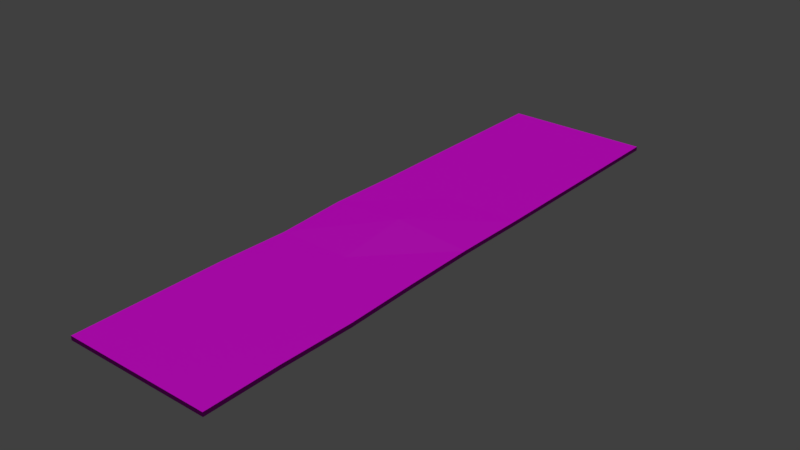 # Source: SideWalk.blend  (saved by Blender 2.78.0; exported with 4.5.12 LTS)
import bpy
from mathutils import Matrix  # noqa: F401  (used for matrix-valued properties, if any)

bpy.ops.wm.read_factory_settings(use_empty=True)
scene = bpy.context.scene
scene.name = 'Scene'

# ---- collections
col_collection_1 = bpy.data.collections.new('Collection 1'); scene.collection.children.link(col_collection_1)

# ---- images (referenced by path relative to the original .blend; pixels are not part of the script)
import os
ASSET_DIR = os.environ.get("B2B_ASSET_DIR", "")  # directory of the original .blend (textures are referenced by path, not embedded)
HERE = os.path.dirname(os.path.abspath(__file__))  # packed textures are extracted next to this script under _unpacked/

def load_image(name, relpath, width, height, colorspace="sRGB"):
    """Load a texture the original file referenced (path relative to the .blend, or extracted next to this script)."""
    p = next((c for c in (os.path.join(HERE, relpath), os.path.join(ASSET_DIR, relpath)) if relpath and os.path.exists(c)), "")
    if p:
        img = bpy.data.images.load(p, check_existing=True)
        img.name = name
    else:  # same state as the original file: an image datablock whose file is absent (Cycles renders it pink)
        img = bpy.data.images.new(name, width, height)
        img.source = "FILE"
        img.filepath = "//" + (relpath or name)
    img.colorspace_settings.name = colorspace
    return img
img_texturescom_cobblestone6_1024_albedo_tif = load_image('TexturesCom_Cobblestone6_1024_albedo.tif', 'TexturesCom_Cobblestone6_1024_albedo.tif', 1024, 1024, 'sRGB')
img_texturescom_cobblestone6_1024_normal_tif = load_image('TexturesCom_Cobblestone6_1024_normal.tif', 'TexturesCom_Cobblestone6_1024_normal.tif', 1024, 1024, 'Non-Color')

# ---- materials (node trees are filled in below, after node groups)
mat_sidewalk = bpy.data.materials.new('SideWalk')
mat_sidewalk.alpha_threshold = 0.0
mat_sidewalk.roughness = 0.5

# ---- material node trees
mat_sidewalk.use_nodes = True; mat_sidewalk.node_tree.nodes.clear()
_N = mat_sidewalk.node_tree.nodes; _L = mat_sidewalk.node_tree.links
n0 = _N.new('ShaderNodeOutputMaterial'); n0.name = 'Material Output'; n0.location = (777, 177)
n1 = _N.new('ShaderNodeTexImage'); n1.name = 'Image Texture'; n1.location = (-101, 530)
n1.width = 140
n1.image = img_texturescom_cobblestone6_1024_albedo_tif
n2 = _N.new('ShaderNodeBsdfAnisotropic'); n2.name = 'Glossy BSDF'; n2.location = (234, 64)
n2.distribution = 'GGX'
n2.inputs[1].default_value = 0.4472
n3 = _N.new('ShaderNodeMixShader'); n3.name = 'Mix Shader'; n3.location = (553, 139)
n3.inputs[0].default_value = 0.02727
n4 = _N.new('ShaderNodeBsdfDiffuse'); n4.name = 'Diffuse BSDF'; n4.location = (266, 230)
n5 = _N.new('ShaderNodeNormal'); n5.name = 'Normal'; n5.location = (49, 182)
n6 = _N.new('ShaderNodeTexImage'); n6.name = 'Image Texture.001'; n6.location = (-178, 125)
n6.width = 140
n6.image = img_texturescom_cobblestone6_1024_normal_tif
_L.new(n1.outputs[0], n4.inputs[0])
_L.new(n6.outputs[0], n5.inputs[0])
_L.new(n5.outputs[0], n4.inputs[2])
_L.new(n3.outputs[0], n0.inputs[0])
_L.new(n2.outputs[0], n3.inputs[2])
_L.new(n4.outputs[0], n3.inputs[1])
n0.is_active_output = True

# ---- world
world_world = bpy.data.worlds.new('World'); scene.world = world_world
world_world.color = (0.05088, 0.05088, 0.05088)
world_world.use_sun_shadow = False
world_world.sun_shadow_jitter_overblur = 0.0
world_world.cycles.sampling_method = 'MANUAL'

# ---- lights
light_hemi = bpy.data.lights.new('Hemi', 'SUN')
light_hemi.transmission_factor = 0.0
light_hemi.angle = 0.1993
light_hemi.energy = 1.0
light_hemi.shadow_buffer_clip_start = 0.5
light_hemi.shadow_soft_size = 0.1
light_hemi.shadow_cascade_max_distance = 1000.0

# ---- meshes
me_cube = bpy.data.meshes.new('Cube')
me_cube.from_pydata([(0.0, 0.0, 0.0), (0.0, 0.0, 0.05511), (0.0, 8.0, -2.544e-06), (0.0, 8.0, 0.0551), (2.0, 0.0, 0.0), (2.0, 0.0, 0.05511), (2.0, 8.0, -2.544e-06), (2.0, 8.0, 0.0551), (0.0, 7.0, -2.226e-06), (-0.001162, 6.0, -1.908e-06), (0.0, 5.0, -1.59e-06), (-0.01262, 4.0, -1.272e-06), (0.03787, 3.0, -9.541e-07), (0.0, 2.0, -6.361e-07), (0.0, 1.0, -3.18e-07), (0.0, 1.0, 0.0551), (0.0, 2.0, 0.0551), (0.03787, 3.0, 0.0551), (-0.01262, 4.0, 0.06383), (0.0, 5.0, 0.0551), (-0.001162, 6.0, 0.0551), (0.0, 7.0, 0.0551), (2.0, 1.0, -3.18e-07), (2.025, 2.0, -6.361e-07), (2.0, 3.0, -9.541e-07), (1.987, 4.0, -1.272e-06), (2.0, 5.0, -1.59e-06), (2.0, 6.0, -1.908e-06), (2.0, 7.0, -2.226e-06), (2.0, 7.0, 0.0551), (2.0, 6.0, 0.0551), (2.0, 5.0, 0.0551), (1.987, 4.0, 0.0551), (2.0, 3.0, 0.0551), (2.025, 2.0, 0.0551), (2.0, 1.0, 0.0551), (1.019, 3.0, 0.0551), (1.013, 2.0, 0.0551), (1.0, 1.0, 0.0551), (1.0, 0.0, 0.05511), (1.0, 0.0, 0.0), (1.0, 8.0, 0.0551), (1.0, 8.0, -2.544e-06), (0.04273, 6.0, 0.07119), (0.9874, 4.0, 0.141), (1.0, 5.0, 0.0551), (0.9994, 6.0, 0.0551), (1.0, 7.0, 0.0551)], [(43, 20)], [(8, 21, 3, 2), (22, 35, 5, 4), (42, 41, 7, 6), (6, 7, 29, 28), (28, 29, 30, 27), (27, 30, 31, 26), (26, 31, 32, 25), (25, 32, 33, 24), (24, 33, 34, 23), (23, 34, 35, 22), (0, 1, 15, 14), (14, 15, 16, 13), (13, 16, 17, 12), (12, 17, 18, 11), (11, 18, 19, 10), (10, 19, 20, 9), (9, 20, 21, 8), (37, 34, 33, 36), (36, 33, 32, 44), (44, 32, 31, 45), (45, 31, 30, 46), (46, 30, 29, 47), (47, 29, 7, 41), (39, 5, 35, 38), (40, 39, 1, 0), (38, 35, 34, 37), (15, 38, 37, 16), (4, 5, 39, 40), (1, 39, 38, 15), (21, 47, 41, 3), (20, 46, 47, 21), (19, 45, 46, 20), (18, 44, 45, 19), (17, 36, 44, 18), (16, 37, 36, 17), (2, 3, 41, 42)])
_uv = me_cube.uv_layers.new(name='UVMap')
_uv.uv.foreach_set('vector', [0.9504, 0.125, 0.9255, 0.125, 0.9255, 0.0, 0.9504, 0.0, 0.9255, 0.125, 0.9007, 0.125, 0.9007, 0.0, 0.9255, 1.642e-09, 0.9752, 0.125, 1.0, 0.125, 1.0, 0.25, 0.9752, 0.25, 0.9255, 1.0, 0.9007, 1.0, 0.9007, 0.875, 0.9255, 0.875, 0.9255, 0.875, 0.9007, 0.875, 0.9007, 0.75, 0.9255, 0.75, 0.9255, 0.75, 0.9007, 0.75, 0.9007, 0.625, 0.9255, 0.625, 0.9255, 0.625, 0.9007, 0.625, 0.9007, 0.5, 0.9255, 0.5, 0.9255, 0.5, 0.9007, 0.5, 0.9007, 0.375, 0.9255, 0.375, 0.9255, 0.375, 0.9007, 0.375, 0.9007, 0.25, 0.9255, 0.25, 0.9255, 0.25, 0.9007, 0.25, 0.9007, 0.125, 0.9255, 0.125, 0.9504, 1.0, 0.9255, 1.0, 0.9255, 0.875, 0.9504, 0.875, 0.9504, 0.875, 0.9255, 0.875, 0.9255, 0.75, 0.9504, 0.75, 0.9504, 0.75, 0.9255, 0.75, 0.9255, 0.625, 0.9504, 0.625, 0.9504, 0.625, 0.9255, 0.625, 0.9255, 0.5, 0.9504, 0.5, 0.9504, 0.5, 0.9255, 0.5, 0.9255, 0.375, 0.9504, 0.375, 0.9504, 0.375, 0.9255, 0.375, 0.9255, 0.25, 0.9504, 0.25, 0.9504, 0.25, 0.9255, 0.25, 0.9255, 0.125, 0.9504, 0.125, 0.4504, 0.75, 2.148e-07, 0.75, 0.0, 0.625, 0.4504, 0.625, 0.4504, 0.625, 0.0, 0.625, 0.0, 0.5, 0.4504, 0.5, 0.4504, 0.5, 0.0, 0.5, 0.0, 0.375, 0.4504, 0.375, 0.4504, 0.375, 0.0, 0.375, 0.0, 0.25, 0.4504, 0.25, 0.4504, 0.25, 0.0, 0.25, 0.0, 0.125, 0.4504, 0.125, 0.4504, 0.125, 0.0, 0.125, 0.0, 0.0, 0.4504, 0.0, 0.4504, 1.0, 2.148e-07, 1.0, 2.148e-07, 0.875, 0.4504, 0.875, 0.9504, 0.125, 0.9752, 0.125, 0.9752, 0.25, 0.9504, 0.25, 0.4504, 0.875, 2.148e-07, 0.875, 2.148e-07, 0.75, 0.4504, 0.75, 0.9007, 0.875, 0.4504, 0.875, 0.4504, 0.75, 0.9007, 0.75, 0.9504, 0.0, 0.9752, 0.0, 0.9752, 0.125, 0.9504, 0.125, 0.9007, 1.0, 0.4504, 1.0, 0.4504, 0.875, 0.9007, 0.875, 0.9007, 0.125, 0.4504, 0.125, 0.4504, 0.0, 0.9007, 0.0, 0.9007, 0.25, 0.4504, 0.25, 0.4504, 0.125, 0.9007, 0.125, 0.9007, 0.375, 0.4504, 0.375, 0.4504, 0.25, 0.9007, 0.25, 0.9007, 0.5, 0.4504, 0.5, 0.4504, 0.375, 0.9007, 0.375, 0.9007, 0.625, 0.4504, 0.625, 0.4504, 0.5, 0.9007, 0.5, 0.9007, 0.75, 0.4504, 0.75, 0.4504, 0.625, 0.9007, 0.625, 0.9752, 1.724e-09, 1.0, 0.0, 1.0, 0.125, 0.9752, 0.125])
me_cube.materials.append(mat_sidewalk)
me_cube.use_remesh_preserve_volume = False
me_cube.use_remesh_preserve_attributes = False
me_cube.use_mirror_vertex_groups = False
me_cube.update()

# ---- objects
ob_hemi = bpy.data.objects.new('Hemi', light_hemi)
ob_sidewalk = bpy.data.objects.new('SideWalk', me_cube)

# ---- transforms, parenting, visibility, modifiers, constraints
ob_hemi.location = (-0.2179, 3.015, -3.38)
ob_hemi.lineart.crease_threshold = 0.0
ob_sidewalk.location = (0.0, 0.0, 0.0)
ob_sidewalk.lineart.crease_threshold = 0.0

# ---- collection membership
col_collection_1.objects.link(ob_hemi)
col_collection_1.objects.link(ob_sidewalk)

# ---- scene / render settings (as saved in the file)
scene.frame_start = 1; scene.frame_end = 250; scene.frame_set(31)
scene.render.engine = 'CYCLES'
scene.render.resolution_percentage = 50
scene.render.dither_intensity = 0.0
scene.cycles.use_denoising = False
scene.cycles.samples = 128
scene.cycles.sampling_pattern = 'TABULATED_SOBOL'
scene.cycles.light_sampling_threshold = 0.0
scene.cycles.use_adaptive_sampling = False
scene.cycles.use_light_tree = False
scene.cycles.blur_glossy = 0.0
scene.cycles.sample_clamp_indirect = 0.0
scene.view_settings.view_transform = 'Standard'
bpy.context.view_layer.update()

# ---- added for rendering (the .blend has no active camera): camera
cam_auto = bpy.data.cameras.new('AutoCamera')
cam_auto.lens = 50.0
cam_auto.sensor_width = 36.0
cam_auto.clip_end = 1000.0
ob_auto_camera = bpy.data.objects.new('AutoCamera', cam_auto)
scene.collection.objects.link(ob_auto_camera)
ob_auto_camera.location = (8.6456, -5.16714, 6.18193)
ob_auto_camera.rotation_euler = (1.09748, -7.21219e-08, 0.694738)
scene.camera = ob_auto_camera
bpy.context.view_layer.update()
